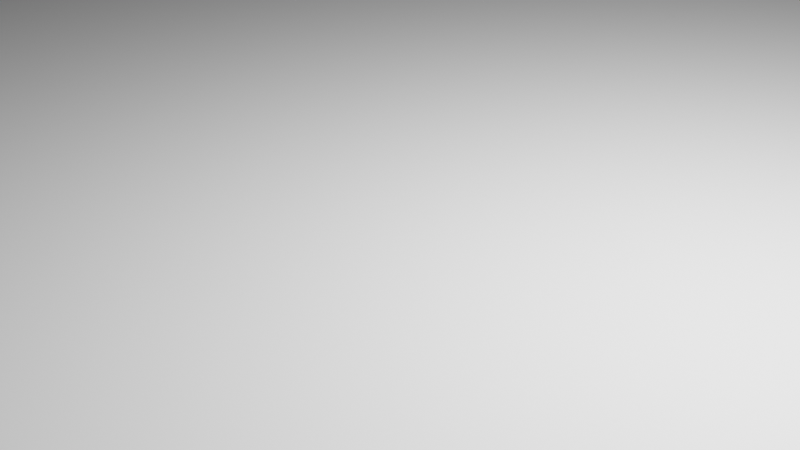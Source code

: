 # Source: tek.blend  (saved by Blender 3.3.6; exported with 4.5.12 LTS)
import bpy
from mathutils import Matrix  # noqa: F401  (used for matrix-valued properties, if any)

bpy.ops.wm.read_factory_settings(use_empty=True)
scene = bpy.context.scene
scene.name = 'Scene'

# ---- collections
col_collection = bpy.data.collections.new('Collection'); scene.collection.children.link(col_collection)

# ---- world
world_world = bpy.data.worlds.new('World'); scene.world = world_world
world_world.use_nodes = True; world_world.node_tree.nodes.clear()
_N = world_world.node_tree.nodes; _L = world_world.node_tree.links
n0 = _N.new('ShaderNodeOutputWorld'); n0.name = 'World Output'; n0.location = (300, 300)
n1 = _N.new('ShaderNodeBackground'); n1.name = 'Background'; n1.location = (10, 300)
n1.inputs[0].default_value = (0.05088, 0.05088, 0.05088, 1.0)
_L.new(n1.outputs[0], n0.inputs[0])
n0.is_active_output = True
world_world.color = (0.05088, 0.05088, 0.05088)
world_world.use_sun_shadow = False
world_world.sun_shadow_jitter_overblur = 0.0

# ---- cameras
cam_camera = bpy.data.cameras.new('Camera')
cam_camera.clip_end = 100.0
cam_camera.ortho_scale = 7.314

# ---- lights
light_light = bpy.data.lights.new('Light', 'POINT')
light_light.transmission_factor = 0.0
light_light.energy = 1000.0
light_light.shadow_soft_size = 0.1
light_light.shadow_maximum_resolution = 0.006
light_light.use_absolute_resolution = True
light_light_002 = bpy.data.lights.new('Light.002', 'POINT')
light_light_002.transmission_factor = 0.0
light_light_002.energy = 1000.0
light_light_002.shadow_soft_size = 0.1
light_light_002.shadow_maximum_resolution = 0.006
light_light_002.use_absolute_resolution = True
light_light_001 = bpy.data.lights.new('Light.001', 'POINT')
light_light_001.transmission_factor = 0.0
light_light_001.energy = 1000.0
light_light_001.shadow_soft_size = 0.1
light_light_001.shadow_maximum_resolution = 0.006
light_light_001.use_absolute_resolution = True
light_light_003 = bpy.data.lights.new('Light.003', 'POINT')
light_light_003.transmission_factor = 0.0
light_light_003.energy = 1000.0
light_light_003.shadow_soft_size = 0.1
light_light_003.shadow_maximum_resolution = 0.006
light_light_003.use_absolute_resolution = True

# ---- meshes
me_plane = bpy.data.meshes.new('Plane')
me_plane.from_pydata([(-1.0, -1.0, 0.0), (1.0, -1.0, 0.0), (-1.0, 1.0, 0.0), (1.0, 1.0, 0.0)], [], [(0, 1, 3, 2)])
_uv = me_plane.uv_layers.new(name='UVMap')
_uv.uv.foreach_set('vector', [0.0, 0.0, 1.0, 0.0, 1.0, 1.0, 0.0, 1.0])
me_plane.update()
me_plane_004 = bpy.data.meshes.new('Plane.004')
me_plane_004.from_pydata([(-1.0, -1.0, 0.0), (1.0, -1.0, 0.0), (-1.0, 1.0, 0.0), (1.0, 1.0, 0.0)], [], [(0, 1, 3, 2)])
_uv = me_plane_004.uv_layers.new(name='UVMap')
_uv.uv.foreach_set('vector', [0.0, 0.0, 1.0, 0.0, 1.0, 1.0, 0.0, 1.0])
me_plane_004.update()
me_vert_011 = bpy.data.meshes.new('Vert.011')
me_vert_011.from_pydata([(1.976, 0.0, 2.009), (1.976, -4.037e-07, -0.9962), (-0.01633, -4.059e-07, -1.013), (-0.01633, 2.842e-14, 2.009)], [(0, 1), (1, 2), (2, 3), (0, 3)], [])
me_vert_011.update()
me_vert_009 = bpy.data.meshes.new('Vert.009')
me_vert_009.from_pydata([(1.976, 0.0, 2.009), (1.976, -4.037e-07, -0.9962), (-0.01633, -4.059e-07, -1.013), (-0.01633, 2.842e-14, 2.009)], [(0, 1), (1, 2), (2, 3), (0, 3)], [])
me_vert_009.update()
me_cube_002 = bpy.data.meshes.new('Cube.002')
me_cube_002.from_pydata([(-1.0, -1.0, -1.0), (-1.0, -1.0, 1.0), (-1.0, 1.0, -1.0), (-1.0, 1.0, 1.0), (1.0, -1.0, -1.0), (1.0, -1.0, 1.0), (1.0, 1.0, -1.0), (1.0, 1.0, 1.0)], [], [(0, 1, 3, 2), (2, 3, 7, 6), (6, 7, 5, 4), (4, 5, 1, 0), (2, 6, 4, 0), (7, 3, 1, 5)])
_uv = me_cube_002.uv_layers.new(name='UVMap')
_uv.uv.foreach_set('vector', [0.375, 0.0, 0.625, 0.0, 0.625, 0.25, 0.375, 0.25, 0.375, 0.25, 0.625, 0.25, 0.625, 0.5, 0.375, 0.5, 0.375, 0.5, 0.625, 0.5, 0.625, 0.75, 0.375, 0.75, 0.375, 0.75, 0.625, 0.75, 0.625, 1.0, 0.375, 1.0, 0.125, 0.5, 0.375, 0.5, 0.375, 0.75, 0.125, 0.75, 0.625, 0.5, 0.875, 0.5, 0.875, 0.75, 0.625, 0.75])
me_cube_002.update()
me_vert_008 = bpy.data.meshes.new('Vert.008')
me_vert_008.from_pydata([(1.976, 0.0, 2.009), (1.976, -4.037e-07, -0.9962), (-0.01633, -4.059e-07, -1.013), (-0.01633, 2.842e-14, 2.009)], [(0, 1), (1, 2), (2, 3), (0, 3)], [])
me_vert_008.update()
me_vert_003 = bpy.data.meshes.new('Vert.003')
me_vert_003.from_pydata([(1.976, 0.0, 2.009), (1.976, -4.037e-07, -0.9962), (-0.01633, -4.059e-07, -1.013), (-0.01633, 2.842e-14, 2.009)], [(0, 1), (1, 2), (2, 3), (0, 3)], [])
me_vert_003.update()
me_vert_007 = bpy.data.meshes.new('Vert.007')
me_vert_007.from_pydata([(1.976, 0.0, 2.009), (1.976, -4.037e-07, -0.9962), (-0.01633, -4.059e-07, -1.013), (-0.01633, 2.842e-14, 2.009)], [(0, 1), (1, 2), (2, 3), (0, 3)], [])
me_vert_007.update()
me_cube_001 = bpy.data.meshes.new('Cube.001')
me_cube_001.from_pydata([(-1.0, -1.0, -1.0), (-1.0, -1.0, 1.0), (-1.0, 1.0, -1.0), (-1.0, 1.0, 1.0), (1.0, -1.0, -1.0), (1.0, -1.0, 1.0), (1.0, 1.0, -1.0), (1.0, 1.0, 1.0)], [], [(0, 1, 3, 2), (2, 3, 7, 6), (6, 7, 5, 4), (4, 5, 1, 0), (2, 6, 4, 0), (7, 3, 1, 5)])
_uv = me_cube_001.uv_layers.new(name='UVMap')
_uv.uv.foreach_set('vector', [0.375, 0.0, 0.625, 0.0, 0.625, 0.25, 0.375, 0.25, 0.375, 0.25, 0.625, 0.25, 0.625, 0.5, 0.375, 0.5, 0.375, 0.5, 0.625, 0.5, 0.625, 0.75, 0.375, 0.75, 0.375, 0.75, 0.625, 0.75, 0.625, 1.0, 0.375, 1.0, 0.125, 0.5, 0.375, 0.5, 0.375, 0.75, 0.125, 0.75, 0.625, 0.5, 0.875, 0.5, 0.875, 0.75, 0.625, 0.75])
me_cube_001.update()
me_cube_007 = bpy.data.meshes.new('Cube.007')
me_cube_007.from_pydata([(-1.0, -1.0, -1.0), (-1.0, -1.0, 1.0), (-1.0, 1.0, -1.0), (-1.0, 1.0, 1.0), (1.0, -1.0, -1.0), (1.0, -1.0, 1.0), (1.0, 1.0, -1.0), (1.0, 1.0, 1.0)], [], [(0, 1, 3, 2), (2, 3, 7, 6), (6, 7, 5, 4), (4, 5, 1, 0), (2, 6, 4, 0), (7, 3, 1, 5)])
_uv = me_cube_007.uv_layers.new(name='UVMap')
_uv.uv.foreach_set('vector', [0.375, 0.0, 0.625, 0.0, 0.625, 0.25, 0.375, 0.25, 0.375, 0.25, 0.625, 0.25, 0.625, 0.5, 0.375, 0.5, 0.375, 0.5, 0.625, 0.5, 0.625, 0.75, 0.375, 0.75, 0.375, 0.75, 0.625, 0.75, 0.625, 1.0, 0.375, 1.0, 0.125, 0.5, 0.375, 0.5, 0.375, 0.75, 0.125, 0.75, 0.625, 0.5, 0.875, 0.5, 0.875, 0.75, 0.625, 0.75])
me_cube_007.update()
me_vert_017 = bpy.data.meshes.new('Vert.017')
me_vert_017.from_pydata([(1.976, 0.0, 2.009), (1.976, -4.037e-07, -0.9962), (-0.01633, -4.059e-07, -1.013), (-0.01633, 2.842e-14, 2.009)], [(0, 1), (1, 2), (2, 3), (0, 3)], [])
me_vert_017.update()
me_vert_018 = bpy.data.meshes.new('Vert.018')
me_vert_018.from_pydata([(1.976, 0.0, 2.009), (1.976, -4.037e-07, -0.9962), (-0.01633, -4.059e-07, -1.013), (-0.01633, 2.842e-14, 2.009)], [(0, 1), (1, 2), (2, 3), (0, 3)], [])
me_vert_018.update()
me_vert_020 = bpy.data.meshes.new('Vert.020')
me_vert_020.from_pydata([(1.976, 0.0, 2.009), (1.976, -4.037e-07, -0.9962), (-0.01633, -4.059e-07, -1.013), (-0.01633, 2.842e-14, 2.009)], [(0, 1), (1, 2), (2, 3), (0, 3)], [])
me_vert_020.update()

# ---- objects
ob_light = bpy.data.objects.new('Light', light_light)
ob_camera = bpy.data.objects.new('Camera', cam_camera)
ob_plane = bpy.data.objects.new('Plane', me_plane)
ob_light_002 = bpy.data.objects.new('Light.002', light_light_002)
ob_light_001 = bpy.data.objects.new('Light.001', light_light_001)
ob_light_003 = bpy.data.objects.new('Light.003', light_light_003)
ob_plane_002 = bpy.data.objects.new('Plane.002', me_plane_004)
ob_vert_003 = bpy.data.objects.new('Vert.003', me_vert_011)
ob_vert_005 = bpy.data.objects.new('Vert.005', me_vert_009)
ob_cube_002 = bpy.data.objects.new('Cube.002', me_cube_002)
ob_vert_008 = bpy.data.objects.new('Vert.008', me_vert_008)
ob_vert_006 = bpy.data.objects.new('Vert.006', me_vert_003)
ob_vert_010 = bpy.data.objects.new('Vert.010', me_vert_007)
ob_cube_001 = bpy.data.objects.new('Cube.001', me_cube_001)
ob_cube_003 = bpy.data.objects.new('Cube.003', me_cube_007)
ob_vert_001 = bpy.data.objects.new('Vert.001', me_vert_017)
ob_vert_002 = bpy.data.objects.new('Vert.002', me_vert_018)
ob_vert_004 = bpy.data.objects.new('Vert.004', me_vert_020)

# ---- transforms, parenting, visibility, modifiers, constraints
ob_light.location = (4.076, 1.005, 5.904)
ob_light.rotation_euler = (0.6503, 0.05522, 1.866)
ob_light.lock_rotations_4d = False
ob_light.empty_display_type = 'ARROWS'
ob_light.color = (0.0, 0.0, 0.0, 0.0)
ob_light.lineart.crease_threshold = 0.0
ob_camera.location = (7.359, -6.926, 4.958)
ob_camera.rotation_euler = (1.109, 0.0, 0.8149)
ob_camera.lock_rotations_4d = False
ob_camera.empty_display_type = 'ARROWS'
ob_camera.color = (0.0, 0.0, 0.0, 0.0)
ob_camera.display_type = 'WIRE'
ob_camera.lineart.crease_threshold = 0.0
ob_plane.location = (0.0, 0.0, -0.0797)
ob_plane.scale = (20.0, 16.0, 16.13)
ob_light_002.location = (4.076, 1.005, 5.904)
ob_light_002.rotation_euler = (0.6503, 0.05522, 1.866)
ob_light_002.lock_rotations_4d = False
ob_light_002.empty_display_type = 'ARROWS'
ob_light_002.color = (0.0, 0.0, 0.0, 0.0)
ob_light_002.lineart.crease_threshold = 0.0
ob_light_001.location = (4.076, 1.005, 5.904)
ob_light_001.rotation_euler = (0.6503, 0.05522, 1.866)
ob_light_001.lock_rotations_4d = False
ob_light_001.empty_display_type = 'ARROWS'
ob_light_001.color = (0.0, 0.0, 0.0, 0.0)
ob_light_001.lineart.crease_threshold = 0.0
ob_light_003.location = (4.076, 1.005, 5.904)
ob_light_003.rotation_euler = (0.6503, 0.05522, 1.866)
ob_light_003.lock_rotations_4d = False
ob_light_003.empty_display_type = 'ARROWS'
ob_light_003.color = (0.0, 0.0, 0.0, 0.0)
ob_light_003.lineart.crease_threshold = 0.0
ob_plane_002.location = (16.5, 6.745, 15.0)
ob_plane_002.rotation_euler = (0.7505, 0.0, -1.571)
ob_plane_002.scale = (20.0, 1.0, 1.0)
ob_vert_003.parent = ob_cube_002
ob_vert_003.matrix_parent_inverse = Matrix(((-4.371e-08, 1.0, -2.118e-22, -7.504), (4.371e-08, 1.911e-15, 1.0, -42.54), (1.0, 4.371e-08, -4.371e-08, -16.0), (-0.0, 0.0, 0.0, 1.0)))
ob_vert_003.location = (15.5, 8.529, 43.16)
ob_vert_003.rotation_euler = (6.283, 1.571, 0.0)
ob_vert_003.scale = (0.65, 1.0, 0.2)
ob_vert_005.parent = ob_cube_002
ob_vert_005.matrix_parent_inverse = Matrix(((-4.371e-08, 1.0, -2.118e-22, -7.504), (4.371e-08, 1.911e-15, 1.0, -42.54), (1.0, 4.371e-08, -4.371e-08, -16.0), (-0.0, 0.0, 0.0, 1.0)))
ob_vert_005.location = (15.79, 8.514, 42.74)
ob_vert_005.rotation_euler = (6.283, 1.571, 0.0)
ob_vert_005.scale = (0.2, 1.0, 0.5)
ob_cube_002.location = (16.0, 3.718, 35.0)
ob_cube_002.rotation_euler = (8.223e-07, -2.077, -2.339)
ob_cube_002.delta_rotation_euler = (1.571, 0.0, 1.571)
ob_vert_008.parent = ob_cube_001
ob_vert_008.matrix_parent_inverse = Matrix(((-4.371e-08, 1.0, -2.118e-22, -7.504), (4.371e-08, 1.911e-15, 1.0, -42.54), (1.0, 4.371e-08, -4.371e-08, -16.0), (-0.0, 0.0, 0.0, 1.0)))
ob_vert_008.location = (16.28, 8.534, 42.81)
ob_vert_008.rotation_euler = (4.371e-08, 1.571, 8.229e-08)
ob_vert_008.scale = (0.5, 1.0, 0.06)
ob_vert_006.parent = ob_cube_001
ob_vert_006.matrix_parent_inverse = Matrix(((-4.371e-08, 1.0, -2.118e-22, -7.504), (4.371e-08, 1.911e-15, 1.0, -42.54), (1.0, 4.371e-08, -4.371e-08, -16.0), (-0.0, 0.0, 0.0, 1.0)))
ob_vert_006.location = (15.79, 8.514, 43.14)
ob_vert_006.rotation_euler = (4.371e-08, 1.571, 8.229e-08)
ob_vert_006.scale = (0.6, 1.0, 0.5)
ob_vert_010.parent = ob_cube_001
ob_vert_010.matrix_parent_inverse = Matrix(((-4.371e-08, 1.0, -2.118e-22, -7.504), (4.371e-08, 1.911e-15, 1.0, -42.54), (1.0, 4.371e-08, -4.371e-08, -16.0), (-0.0, 0.0, 0.0, 1.0)))
ob_vert_010.location = (15.74, 8.529, 42.79)
ob_vert_010.rotation_euler = (4.371e-08, 1.571, 8.229e-08)
ob_vert_010.scale = (0.5, 1.0, 0.06)
ob_cube_001.location = (16.0, -1.298, 35.0)
ob_cube_001.rotation_euler = (0.9599, 3.657e-09, -0.7679)
ob_cube_001.delta_rotation_euler = (1.571, 0.0, 1.571)
ob_cube_003.location = (16.0, -8.204, 35.0)
ob_cube_003.rotation_euler = (9.741e-07, -2.967, 0.4014)
ob_cube_003.delta_rotation_euler = (1.571, 0.0, 1.571)
ob_vert_001.parent = ob_cube_003
ob_vert_001.matrix_parent_inverse = Matrix(((-4.371e-08, 1.0, -2.118e-22, -7.504), (4.371e-08, 1.911e-15, 1.0, -42.54), (1.0, 4.371e-08, -4.371e-08, -16.0), (-0.0, 0.0, 0.0, 1.0)))
ob_vert_001.location = (15.79, 8.514, 43.14)
ob_vert_001.rotation_euler = (4.371e-08, 1.571, 8.229e-08)
ob_vert_001.scale = (0.2, 1.0, 0.5)
ob_vert_002.parent = ob_cube_003
ob_vert_002.matrix_parent_inverse = Matrix(((-4.371e-08, 1.0, -2.118e-22, -7.504), (4.371e-08, 1.911e-15, 1.0, -42.54), (1.0, 4.371e-08, -4.371e-08, -16.0), (-0.0, 0.0, 0.0, 1.0)))
ob_vert_002.location = (16.33, 8.518, 42.8)
ob_vert_002.rotation_euler = (1.911e-15, 159.4, 3.858e-08)
ob_vert_002.scale = (0.2, 1.0, 0.35)
ob_vert_004.parent = ob_cube_003
ob_vert_004.matrix_parent_inverse = Matrix(((-4.371e-08, 1.0, -2.118e-22, -7.504), (4.371e-08, 1.911e-15, 1.0, -42.54), (1.0, 4.371e-08, -4.371e-08, -16.0), (-0.0, 0.0, 0.0, 1.0)))
ob_vert_004.location = (16.11, 8.516, 42.52)
ob_vert_004.rotation_euler = (1.507e-14, 161.0, 3.858e-08)
ob_vert_004.scale = (0.2, 1.0, 0.35)

# ---- collection membership
col_collection.objects.link(ob_light)
col_collection.objects.link(ob_camera)
col_collection.objects.link(ob_plane)
col_collection.objects.link(ob_light_002)
col_collection.objects.link(ob_light_001)
col_collection.objects.link(ob_light_003)
col_collection.objects.link(ob_plane_002)
col_collection.objects.link(ob_vert_003)
col_collection.objects.link(ob_vert_005)
col_collection.objects.link(ob_cube_002)
col_collection.objects.link(ob_vert_008)
col_collection.objects.link(ob_vert_006)
col_collection.objects.link(ob_vert_010)
col_collection.objects.link(ob_cube_001)
col_collection.objects.link(ob_cube_003)
col_collection.objects.link(ob_vert_001)
col_collection.objects.link(ob_vert_002)
col_collection.objects.link(ob_vert_004)

# ---- scene / render settings (as saved in the file)
scene.camera = ob_camera
scene.frame_start = 2; scene.frame_end = 200; scene.frame_set(172)
scene.render.engine = 'BLENDER_EEVEE_NEXT'
scene.cycles.sampling_pattern = 'TABULATED_SOBOL'
scene.cycles.use_light_tree = False
scene.view_settings.view_transform = 'Filmic'
bpy.context.view_layer.update()
